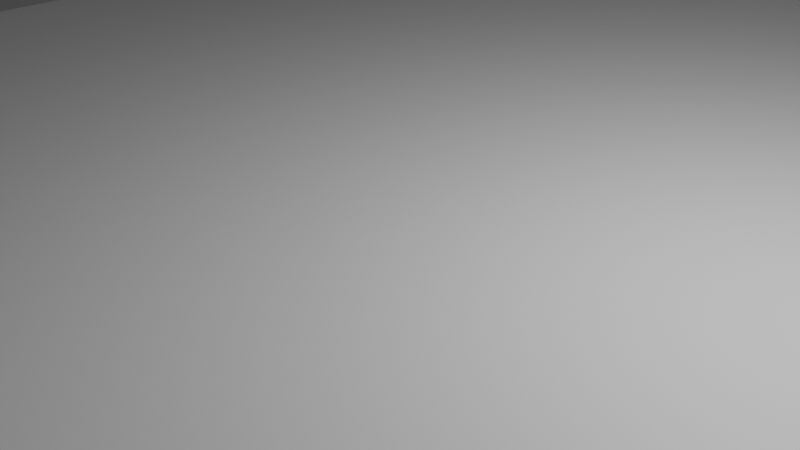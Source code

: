 # Source: field.blend  (saved by Blender 3.6.11; exported with 4.5.12 LTS)
import bpy
from mathutils import Matrix  # noqa: F401  (used for matrix-valued properties, if any)

bpy.ops.wm.read_factory_settings(use_empty=True)
scene = bpy.context.scene
scene.name = 'Scene'

# ---- collections
col_collection = bpy.data.collections.new('Collection'); scene.collection.children.link(col_collection)

# ---- materials (node trees are filled in below, after node groups)
mat_material = bpy.data.materials.new('Material')
mat_material.alpha_threshold = 0.0
mat_material.use_transparent_shadow = False
mat_material.roughness = 0.5
mat_material.line_color = (0.0, 0.0, 0.0, 1.0)

# ---- material node trees
mat_material.use_nodes = True; mat_material.node_tree.nodes.clear()
_N = mat_material.node_tree.nodes; _L = mat_material.node_tree.links
n0 = _N.new('ShaderNodeOutputMaterial'); n0.name = 'Material Output'; n0.location = (300, 300)
n1 = _N.new('ShaderNodeBsdfPrincipled'); n1.name = 'Principled BSDF'; n1.location = (10, 300)
n1.distribution = 'GGX'
n1.subsurface_method = 'RANDOM_WALK_SKIN'
n1.inputs[3].default_value = 1.45
n1.inputs[27].default_value = (0.0, 0.0, 0.0, 1.0)
n1.inputs[28].default_value = 1.0
_L.new(n1.outputs[0], n0.inputs[0])
n0.is_active_output = True

# ---- world
world_world = bpy.data.worlds.new('World'); scene.world = world_world
world_world.use_nodes = True; world_world.node_tree.nodes.clear()
_N = world_world.node_tree.nodes; _L = world_world.node_tree.links
n0 = _N.new('ShaderNodeOutputWorld'); n0.name = 'World Output'; n0.location = (300, 300)
n1 = _N.new('ShaderNodeBackground'); n1.name = 'Background'; n1.location = (10, 300)
n1.inputs[0].default_value = (0.05088, 0.05088, 0.05088, 1.0)
_L.new(n1.outputs[0], n0.inputs[0])
n0.is_active_output = True
world_world.color = (0.05088, 0.05088, 0.05088)
world_world.use_sun_shadow = False
world_world.sun_shadow_jitter_overblur = 0.0

# ---- cameras
cam_camera = bpy.data.cameras.new('Camera')
cam_camera.clip_end = 100.0
cam_camera.ortho_scale = 7.314

# ---- lights
light_light = bpy.data.lights.new('Light', 'POINT')
light_light.transmission_factor = 0.0
light_light.energy = 1000.0
light_light.shadow_soft_size = 0.1
light_light.shadow_maximum_resolution = 0.006
light_light.use_absolute_resolution = True

# ---- meshes
me_cube = bpy.data.meshes.new('Cube')
me_cube.from_pydata([(9.162, 17.58, 0.252), (9.162, 17.58, -0.252), (9.162, -17.58, 0.252), (9.162, -17.58, -0.252), (-9.162, 17.58, 0.252), (-9.162, 17.58, -0.252), (-9.162, -17.58, 0.252), (-9.162, -17.58, -0.252)], [], [(0, 4, 6, 2), (3, 2, 6, 7), (7, 6, 4, 5), (5, 1, 3, 7), (1, 0, 2, 3), (5, 4, 0, 1)])
_uv = me_cube.uv_layers.new(name='UVMap')
_uv.uv.foreach_set('vector', [0.3086, 0.5, 0.6719, 0.5, 0.6719, 1.0, 0.3086, 1.0, 0.3086, 0.0, 0.6719, 0.0, 0.6719, 0.5, 0.3086, 0.5, 0.6719, 0.5, 1.0, 0.5, 1.0, 1.0, 0.6719, 1.0, 0.0, 0.0, 0.3086, 0.0, 0.3086, 0.5, 0.0, 0.5, 0.6719, 0.0, 1.0, 0.0, 1.0, 0.5, 0.6719, 0.5, 0.0, 0.5, 0.3086, 0.5, 0.3086, 1.0, 0.0, 1.0])
me_cube.materials.append(mat_material)
me_cube.use_mirror_vertex_groups = False
me_cube.update()

# ---- objects
ob_cube = bpy.data.objects.new('Cube', me_cube)
ob_light = bpy.data.objects.new('Light', light_light)
ob_camera = bpy.data.objects.new('Camera', cam_camera)

# ---- transforms, parenting, visibility, modifiers, constraints
ob_cube.location = (0.0, 0.0, 0.0)
ob_cube.lock_rotations_4d = False
ob_cube.empty_display_type = 'ARROWS'
ob_cube.lineart.crease_threshold = 0.0
ob_light.location = (4.076, 1.005, 5.904)
ob_light.rotation_euler = (0.6503, 0.05522, 1.866)
ob_light.lock_rotations_4d = False
ob_light.empty_display_type = 'ARROWS'
ob_light.color = (0.0, 0.0, 0.0, 0.0)
ob_light.lineart.crease_threshold = 0.0
ob_camera.location = (7.359, -6.926, 4.958)
ob_camera.rotation_euler = (1.109, 0.0, 0.8149)
ob_camera.lock_rotations_4d = False
ob_camera.empty_display_type = 'ARROWS'
ob_camera.color = (0.0, 0.0, 0.0, 0.0)
ob_camera.display_type = 'WIRE'
ob_camera.lineart.crease_threshold = 0.0

# ---- collection membership
col_collection.objects.link(ob_cube)
col_collection.objects.link(ob_light)
col_collection.objects.link(ob_camera)

# ---- scene / render settings (as saved in the file)
scene.camera = ob_camera
scene.frame_start = 1; scene.frame_end = 250; scene.frame_set(1)
scene.render.engine = 'BLENDER_EEVEE_NEXT'
scene.cycles.sampling_pattern = 'TABULATED_SOBOL'
scene.view_settings.view_transform = 'Filmic'
bpy.context.view_layer.update()
